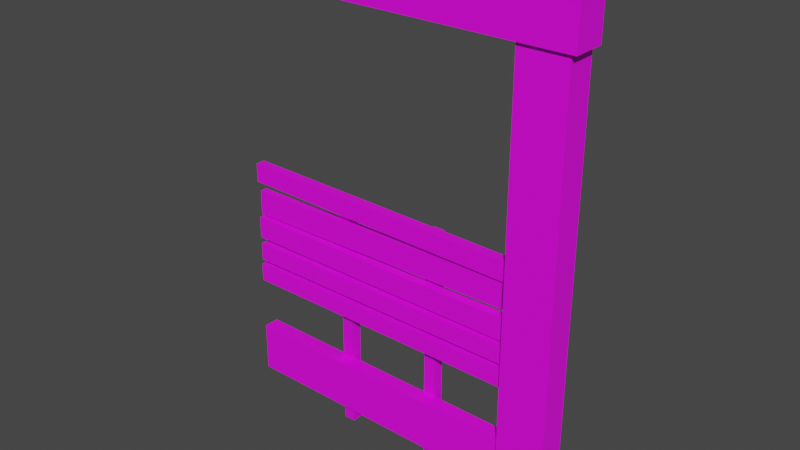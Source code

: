 # Source: SchoolWall_v2.blend  (saved by Blender 2.90.8; exported with 4.5.12 LTS)
import bpy
from mathutils import Matrix  # noqa: F401  (used for matrix-valued properties, if any)

bpy.ops.wm.read_factory_settings(use_empty=True)
scene = bpy.context.scene
scene.name = 'Scene'

# ---- images (referenced by path relative to the original .blend; pixels are not part of the script)
import os
ASSET_DIR = os.environ.get("B2B_ASSET_DIR", "")  # directory of the original .blend (textures are referenced by path, not embedded)
HERE = os.path.dirname(os.path.abspath(__file__))  # packed textures are extracted next to this script under _unpacked/

def load_image(name, relpath, width, height, colorspace="sRGB"):
    """Load a texture the original file referenced (path relative to the .blend, or extracted next to this script)."""
    p = next((c for c in (os.path.join(HERE, relpath), os.path.join(ASSET_DIR, relpath)) if relpath and os.path.exists(c)), "")
    if p:
        img = bpy.data.images.load(p, check_existing=True)
        img.name = name
    else:  # same state as the original file: an image datablock whose file is absent (Cycles renders it pink)
        img = bpy.data.images.new(name, width, height)
        img.source = "FILE"
        img.filepath = "//" + (relpath or name)
    img.colorspace_settings.name = colorspace
    return img
img_untitled = load_image('Untitled', '', 1024, 1024, 'sRGB')

# ---- materials (node trees are filled in below, after node groups)
mat_material = bpy.data.materials.new('Material')
mat_material.use_transparent_shadow = False

# ---- material node trees
mat_material.use_nodes = True; mat_material.node_tree.nodes.clear()
_N = mat_material.node_tree.nodes; _L = mat_material.node_tree.links
n0 = _N.new('ShaderNodeBsdfPrincipled'); n0.name = 'Principled BSDF'; n0.location = (10, 300)
n0.distribution = 'GGX'
n0.subsurface_method = 'BURLEY'
n0.inputs[3].default_value = 1.45
n0.inputs[27].default_value = (0.0, 0.0, 0.0, 1.0)
n0.inputs[28].default_value = 1.0
n1 = _N.new('ShaderNodeOutputMaterial'); n1.name = 'Material Output'; n1.location = (300, 300)
n2 = _N.new('ShaderNodeTexImage'); n2.name = 'Image Texture'; n2.location = (-391, 216)
n2.image = img_untitled
_L.new(n0.outputs[0], n1.inputs[0])
_L.new(n2.outputs[0], n0.inputs[0])
n1.is_active_output = True

# ---- world
world_world = bpy.data.worlds.new('World'); scene.world = world_world
world_world.use_nodes = True; world_world.node_tree.nodes.clear()
_N = world_world.node_tree.nodes; _L = world_world.node_tree.links
n0 = _N.new('ShaderNodeOutputWorld'); n0.name = 'World Output'; n0.location = (300, 300)
n1 = _N.new('ShaderNodeBackground'); n1.name = 'Background'; n1.location = (10, 300)
n1.inputs[0].default_value = (0.05088, 0.05088, 0.05088, 1.0)
_L.new(n1.outputs[0], n0.inputs[0])
n0.is_active_output = True
world_world.color = (0.05088, 0.05088, 0.05088)
world_world.use_sun_shadow = False
world_world.sun_shadow_jitter_overblur = 0.0

# ---- meshes
me_schoolwall_lp = bpy.data.meshes.new('SchoolWall_LP')
me_schoolwall_lp.from_pydata([(1.715, -0.1373, 3.431), (1.715, 0.09429, 3.431), (1.715, -0.1373, 3.096), (1.715, 0.09429, 3.096), (1.334, -0.1101, 0.004351), (1.334, -0.1101, 3.167), (1.334, 0.09057, 0.004351), (1.334, 0.09057, 3.167), (1.669, -0.1101, 0.004351), (1.669, -0.1101, 3.167), (1.669, 0.09057, 0.004351), (1.669, 0.09057, 3.167), (1.362, -0.05403, 1.623), (1.362, -0.05403, 1.756), (1.362, 0.01432, 1.623), (1.362, 0.01432, 1.756), (1.368, -0.03423, 1.426), (1.368, -0.03423, 1.602), (1.368, 0.01473, 1.426), (1.368, 0.01473, 1.602), (1.362, -0.05528, 1.221), (1.362, -0.05528, 1.377), (1.362, 0.01307, 1.221), (1.362, 0.01307, 1.377), (1.381, -0.06751, 1.068), (1.381, -0.06751, 1.196), (1.381, 0.02053, 1.068), (1.381, 0.02053, 1.196), (1.381, -0.07676, 0.1595), (1.381, -0.07676, 0.5147), (1.381, 0.02978, 0.1595), (1.381, 0.02978, 0.5147), (0.7424, 0.01909, 0.004352), (0.7424, 0.1015, 0.004352), (0.7424, 0.01909, 1.719), (0.7424, 0.1015, 1.719), (0.662, 0.01909, 0.004352), (0.662, 0.1015, 0.004352), (0.662, 0.01909, 1.719), (0.662, 0.1015, 1.719), (0.04583, 0.002051, 0.004352), (0.04583, 0.08448, 0.004352), (0.04583, 0.002052, 1.719), (0.04583, 0.08448, 1.719), (-0.03465, 0.002051, 0.004352), (-0.03465, 0.08448, 0.004352), (-0.03465, 0.002052, 1.719), (-0.03465, 0.08448, 1.719), (1.381, -0.06751, 0.9003), (1.381, -0.06751, 1.029), (1.381, 0.02053, 0.9003), (1.381, 0.02053, 1.029), (-0.6646, -0.1373, 3.431), (-0.6646, 0.09429, 3.431), (-0.6646, 0.09429, 3.096), (-0.6646, -0.1373, 3.096), (-0.7424, 0.01432, 1.662), (-0.7424, -0.05403, 1.794), (-0.7424, 0.01432, 1.794), (-0.7424, -0.05403, 1.662), (-0.7391, 0.01473, 1.41), (-0.7391, 0.01473, 1.587), (-0.7391, -0.03423, 1.41), (-0.7391, -0.03423, 1.587), (-0.7404, 0.01307, 1.235), (-0.7404, 0.01307, 1.392), (-0.7404, -0.05528, 1.235), (-0.7404, -0.05528, 1.392), (-0.7261, 0.02053, 1.068), (-0.7261, 0.02053, 1.196), (-0.7261, -0.06751, 1.068), (-0.7261, -0.06751, 1.196), (-0.7349, 0.02053, 0.9003), (-0.7349, 0.02053, 1.029), (-0.7349, -0.06751, 0.9003), (-0.7349, -0.06751, 1.029), (-0.7287, 0.02978, 0.1697), (-0.7287, 0.02978, 0.5249), (-0.7287, -0.07676, 0.1697), (-0.7287, -0.07676, 0.5249)], [], [(52, 0, 1, 53), (53, 1, 3, 54), (54, 3, 2, 55), (55, 2, 0, 52), (3, 1, 0, 2), (4, 5, 7, 6), (6, 7, 11, 10), (10, 11, 9, 8), (8, 9, 5, 4), (14, 15, 13, 12), (57, 59, 12, 13), (56, 14, 12, 59), (56, 58, 15, 14), (60, 61, 19, 18), (60, 18, 16, 62), (64, 65, 23, 22), (64, 22, 20, 66), (68, 69, 27, 26), (68, 26, 24, 70), (76, 77, 31, 30), (76, 30, 28, 78), (32, 33, 35, 34), (34, 35, 39, 38), (38, 39, 37, 36), (36, 37, 33, 32), (34, 38, 36, 32), (39, 35, 33, 37), (40, 41, 43, 42), (42, 43, 47, 46), (46, 47, 45, 44), (42, 46, 44, 40), (47, 43, 41, 45), (72, 73, 51, 50), (72, 50, 48, 74), (55, 52, 53, 54), (58, 56, 59, 57), (15, 58, 57, 13), (19, 61, 63, 17), (16, 17, 63, 62), (23, 65, 67, 21), (20, 21, 67, 66), (27, 69, 71, 25), (24, 25, 71, 70), (79, 77, 76, 78), (51, 73, 75, 49), (75, 73, 72, 74), (48, 49, 75, 74), (63, 61, 60, 62), (31, 77, 79, 29), (71, 69, 68, 70), (28, 29, 79, 78), (67, 65, 64, 66)])
_k = set([(32, 33), (32, 34), (32, 36), (33, 35), (33, 37), (34, 35), (34, 38), (35, 39), (36, 37), (36, 38), (37, 39), (38, 39), (40, 41), (40, 42), (40, 44), (41, 43), (41, 45), (42, 43), (42, 46), (43, 47), (44, 45), (44, 46), (45, 47), (46, 47)])
me_schoolwall_lp.attributes.new('sharp_edge', 'BOOLEAN', 'EDGE').data.foreach_set('value', [ (min(e.vertices), max(e.vertices)) in _k for e in me_schoolwall_lp.edges])
_uv = me_schoolwall_lp.uv_layers.new(name='UVMap')
_uv.uv.foreach_set('vector', [0.1268, 0.5328, 0.1268, 0.8312, 0.08869, 0.8312, 0.08869, 0.5328, 0.08869, 0.5328, 0.08869, 0.8312, 0.04747, 0.8312, 0.04747, 0.5328, 0.04747, 0.5328, 0.04747, 0.8312, 0.009325, 0.8312, 0.009325, 0.5328, 0.1681, 0.5328, 0.1681, 0.8312, 0.1268, 0.8312, 0.1268, 0.5328, 0.6123, 0.7405, 0.6123, 0.6991, 0.666, 0.6991, 0.666, 0.7405, 0.4583, 0.02603, 0.4583, 0.351, 0.4295, 0.351, 0.4295, 0.02603, 0.4295, 0.02603, 0.4295, 0.351, 0.3936, 0.351, 0.3936, 0.02603, 0.3936, 0.02603, 0.3936, 0.351, 0.3648, 0.351, 0.3648, 0.02603, 0.3648, 0.02603, 0.3648, 0.351, 0.3289, 0.351, 0.3289, 0.02603, 0.9671, 0.1973, 0.9671, 0.1492, 0.9861, 0.1492, 0.9861, 0.1973, 0.3529, 0.6871, 0.3289, 0.6867, 0.3289, 0.373, 0.3529, 0.3734, 0.3968, 0.6867, 0.3968, 0.373, 0.4166, 0.373, 0.4166, 0.6867, 0.3968, 0.6867, 0.3728, 0.6871, 0.3728, 0.3734, 0.3968, 0.373, 0.4568, 0.4797, 0.4829, 0.4798, 0.4829, 0.75, 0.4568, 0.75, 0.4568, 0.4797, 0.4568, 0.75, 0.4353, 0.75, 0.4353, 0.4797, 0.8291, 0.6486, 0.807, 0.6487, 0.807, 0.3916, 0.8291, 0.3915, 0.8291, 0.6486, 0.8291, 0.3915, 0.8506, 0.3915, 0.8506, 0.6486, 0.8908, 0.4819, 0.9048, 0.4819, 0.9048, 0.7362, 0.8908, 0.7362, 0.8908, 0.4819, 0.8908, 0.7362, 0.8693, 0.7362, 0.8693, 0.4819, 0.2934, 0.2719, 0.2472, 0.272, 0.2472, 0.009389, 0.2934, 0.009321, 0.2934, 0.2719, 0.2934, 0.009321, 0.3103, 0.009321, 0.3103, 0.2719, 0.5794, 0.6885, 0.5714, 0.6885, 0.5714, 0.3869, 0.5794, 0.3869, 0.5812, 0.7085, 0.5812, 0.7406, 0.5491, 0.7406, 0.5491, 0.7085, 0.5491, 0.3869, 0.5571, 0.3869, 0.5571, 0.6885, 0.5491, 0.6885, 0.5812, 0.7085, 0.5812, 0.7406, 0.5491, 0.7406, 0.5491, 0.7085, 0.5794, 0.3869, 0.5936, 0.3869, 0.5936, 0.6885, 0.5794, 0.6885, 0.5571, 0.3869, 0.5714, 0.3869, 0.5714, 0.6885, 0.5571, 0.6885, 0.311, 0.9604, 0.311, 0.9684, 0.009318, 0.9684, 0.009318, 0.9604, 0.3315, 0.009321, 0.3636, 0.009321, 0.3636, 0.04139, 0.3315, 0.04139, 0.009318, 0.9907, 0.009318, 0.9827, 0.311, 0.9827, 0.311, 0.9907, 0.009318, 0.9604, 0.009318, 0.9462, 0.311, 0.9462, 0.311, 0.9604, 0.009318, 0.9827, 0.009318, 0.9684, 0.311, 0.9684, 0.311, 0.9827, 0.09868, 0.9026, 0.09868, 0.8885, 0.354, 0.8885, 0.354, 0.9026, 0.09868, 0.9026, 0.354, 0.9026, 0.354, 0.9241, 0.09868, 0.9241, 0.009325, 0.5328, 0.1268, 0.5328, 0.08869, 0.5328, 0.04747, 0.5328, 0.3728, 0.6871, 0.3968, 0.6867, 0.3289, 0.6867, 0.3529, 0.6871, 0.3728, 0.3734, 0.3728, 0.6871, 0.3529, 0.6871, 0.3529, 0.3734, 0.4829, 0.75, 0.4829, 0.4798, 0.5044, 0.4798, 0.5044, 0.75, 0.5305, 0.75, 0.5044, 0.75, 0.5044, 0.4798, 0.5305, 0.4797, 0.807, 0.3916, 0.807, 0.6487, 0.7855, 0.6487, 0.7855, 0.3916, 0.7634, 0.3915, 0.7855, 0.3916, 0.7855, 0.6487, 0.7634, 0.6486, 0.9048, 0.7362, 0.9048, 0.4819, 0.9264, 0.4819, 0.9264, 0.7362, 0.9404, 0.7362, 0.9264, 0.7362, 0.9264, 0.4819, 0.9404, 0.4819, 0.2329, 0.272, 0.2472, 0.272, 0.2934, 0.2719, 0.1867, 0.2719, 0.354, 0.8885, 0.09868, 0.8885, 0.09868, 0.867, 0.354, 0.867, 0.09868, 0.867, 0.09868, 0.8885, 0.09868, 0.9026, 0.09868, 0.853, 0.354, 0.853, 0.354, 0.867, 0.09868, 0.867, 0.09868, 0.853, 0.5044, 0.4798, 0.4829, 0.4798, 0.4568, 0.4797, 0.5305, 0.4797, 0.2472, 0.009389, 0.2472, 0.272, 0.2329, 0.272, 0.2329, 0.009389, 0.9264, 0.4819, 0.9048, 0.4819, 0.8908, 0.4819, 0.9404, 0.4819, 0.1867, 0.009321, 0.2329, 0.009389, 0.2329, 0.272, 0.1867, 0.2719, 0.7855, 0.6487, 0.807, 0.6487, 0.8291, 0.6486, 0.7634, 0.6486])
me_schoolwall_lp.materials.append(mat_material)
me_schoolwall_lp.use_remesh_fix_poles = True
me_schoolwall_lp.use_remesh_preserve_attributes = False
me_schoolwall_lp.use_mirror_vertex_groups = False
me_schoolwall_lp.update()
me_schoolwall_lp.normals_split_custom_set([tuple(v) for v in zip(*[iter([-1.073e-07, 0.0, 1.0, -1.073e-07, 0.0, 1.0, -1.073e-07, 0.0, 1.0, -1.073e-07, 0.0, 1.0, -6.574e-08, 1.0, 0.0, -6.574e-08, 1.0, 0.0, -6.574e-08, 1.0, 0.0, -6.574e-08, 1.0, 0.0, 1.638e-07, 1.031e-13, -1.0, 1.638e-07, 1.031e-13, -1.0, 1.638e-07, 1.031e-13, -1.0, 1.638e-07, 1.031e-13, -1.0, 6.887e-08, -1.0, 0.0, 6.887e-08, -1.0, 0.0, 6.887e-08, -1.0, 0.0, 6.887e-08, -1.0, 0.0, 1.0, 0.0, 3.556e-07, 1.0, 0.0, 3.556e-07, 1.0, 0.0, 3.556e-07, 1.0, 0.0, 3.556e-07, -1.0, 0.0, 7.537e-08, -1.0, 0.0, 7.537e-08, -1.0, 0.0, 7.537e-08, -1.0, 0.0, 7.537e-08, 0.0, 1.0, -7.15e-10, 0.0, 1.0, -7.15e-10, 0.0, 1.0, -7.15e-10, 0.0, 1.0, -7.15e-10, 1.0, 0.0, -7.537e-08, 1.0, 0.0, -7.537e-08, 1.0, 0.0, -7.537e-08, 1.0, 0.0, -7.537e-08, 0.0, -1.0, -1.572e-10, 0.0, -1.0, -1.572e-10, 0.0, -1.0, -1.572e-10, 0.0, -1.0, -1.572e-10, 1.0, 0.0, 0.0, 1.0, 0.0, 0.0, 1.0, 0.0, 0.0, 1.0, 0.0, 0.0, -1.77e-09, -1.0, 5.342e-08, -1.77e-09, -1.0, 5.342e-08, -1.77e-09, -1.0, 5.342e-08, -1.77e-09, -1.0, 5.342e-08, -0.0183, 6.472e-09, -0.9998, -0.0183, 6.472e-09, -0.9998, -0.0183, 6.472e-09, -0.9998, -0.0183, 6.472e-09, -0.9998, 4.425e-10, 1.0, -1.336e-08, 4.425e-10, 1.0, -1.336e-08, 4.425e-10, 1.0, -1.336e-08, 4.425e-10, 1.0, -1.336e-08, 4.42e-10, 1.0, 0.0, 4.42e-10, 1.0, 0.0, 4.42e-10, 1.0, 0.0, 4.42e-10, 1.0, 0.0, 0.007251, -4.513e-09, -1.0, 0.007251, -4.513e-09, -1.0, 0.007251, -4.513e-09, -1.0, 0.007251, -4.513e-09, -1.0, 4.429e-10, 1.0, 0.0, 4.429e-10, 1.0, 0.0, 4.429e-10, 1.0, 0.0, 4.429e-10, 1.0, 0.0, -0.006954, 0.0, -1.0, -0.006954, 0.0, -1.0, -0.006954, 0.0, -1.0, -0.006954, 0.0, -1.0, 0.0, 1.0, 1.371e-08, 0.0, 1.0, 1.371e-08, 0.0, 1.0, 1.371e-08, 0.0, 1.0, 1.371e-08, 2.712e-09, 0.0, -1.0, 2.712e-09, 0.0, -1.0, 2.712e-09, 0.0, -1.0, 2.712e-09, 0.0, -1.0, -8.829e-10, 1.0, 0.0, -8.829e-10, 1.0, 0.0, -8.829e-10, 1.0, 0.0, -8.829e-10, 1.0, 0.0, -0.004829, 1.036e-09, -1.0, -0.004829, 1.036e-09, -1.0, -0.004829, 1.036e-09, -1.0, -0.004829, 1.036e-09, -1.0, 1.0, 0.0, -1.39e-07, 1.0, 0.0, -1.39e-07, 1.0, 0.0, -1.39e-07, 1.0, 0.0, -1.39e-07, 0.0, 0.0, 1.0, 0.0, 0.0, 1.0, 0.0, 0.0, 1.0, 0.0, 0.0, 1.0, -1.0, 0.0, 1.39e-07, -1.0, 0.0, 1.39e-07, -1.0, 0.0, 1.39e-07, -1.0, 0.0, 1.39e-07, 0.0, 0.0, -1.0, 0.0, 0.0, -1.0, 0.0, 0.0, -1.0, 0.0, 0.0, -1.0, -1.62e-07, -1.0, 3.256e-07, -1.62e-07, -1.0, 3.256e-07, -1.62e-07, -1.0, 3.256e-07, -1.62e-07, -1.0, 3.256e-07, 2.314e-07, 1.0, -3.307e-07, 2.314e-07, 1.0, -3.307e-07, 2.314e-07, 1.0, -3.307e-07, 2.314e-07, 1.0, -3.307e-07, 1.0, 0.0, -6.952e-08, 1.0, 0.0, -6.952e-08, 1.0, 0.0, -6.952e-08, 1.0, 0.0, -6.952e-08, 0.0, 0.0, 1.0, 0.0, 0.0, 1.0, 0.0, 0.0, 1.0, 0.0, 0.0, 1.0, -1.0, 0.0, 6.952e-08, -1.0, 0.0, 6.952e-08, -1.0, 0.0, 6.952e-08, -1.0, 0.0, 6.952e-08, -1.678e-07, -1.0, 3.254e-07, -1.678e-07, -1.0, 3.254e-07, -1.678e-07, -1.0, 3.254e-07, -1.678e-07, -1.0, 3.254e-07, 1.852e-07, 1.0, -3.307e-07, 1.852e-07, 1.0, -3.307e-07, 1.852e-07, 1.0, -3.307e-07, 1.852e-07, 1.0, -3.307e-07, 0.0, 1.0, 0.0, 0.0, 1.0, 0.0, 0.0, 1.0, 0.0, 0.0, 1.0, 0.0, 3.6e-08, 0.0, -1.0, 3.6e-08, 0.0, -1.0, 3.6e-08, 0.0, -1.0, 3.6e-08, 0.0, -1.0, -1.0, -5.757e-07, -3.556e-07, -1.0, -5.757e-07, -3.556e-07, -1.0, -5.757e-07, -3.556e-07, -1.0, -5.757e-07, -3.556e-07, -1.0, 0.0, 0.0, -1.0, 0.0, 0.0, -1.0, 0.0, 0.0, -1.0, 0.0, 0.0, 0.0183, 6.472e-09, 0.9998, 0.0183, 6.472e-09, 0.9998, 0.0183, 6.472e-09, 0.9998, 0.0183, 6.472e-09, 0.9998, -0.007251, -4.513e-09, 1.0, -0.007251, -4.513e-09, 1.0, -0.007251, -4.513e-09, 1.0, -0.007251, -4.513e-09, 1.0, 0.0, -1.0, -5.487e-09, 0.0, -1.0, -5.487e-09, 0.0, -1.0, -5.487e-09, 0.0, -1.0, -5.487e-09, 0.006954, 0.0, 1.0, 0.006954, 0.0, 1.0, 0.006954, 0.0, 1.0, 0.006954, 0.0, 1.0, 0.0, -1.0, 0.0, 0.0, -1.0, 0.0, 0.0, -1.0, 0.0, 0.0, -1.0, 0.0, 3.227e-08, 0.0, 1.0, 3.227e-08, 0.0, 1.0, 3.227e-08, 0.0, 1.0, 3.227e-08, 0.0, 1.0, 3.536e-09, -1.0, 1.482e-08, 3.536e-09, -1.0, 1.482e-08, 3.536e-09, -1.0, 1.482e-08, 3.536e-09, -1.0, 1.482e-08, -1.0, 0.0, -2.517e-07, -1.0, 0.0, -2.517e-07, -1.0, 0.0, -2.517e-07, -1.0, 0.0, -2.517e-07, 7.882e-08, 0.0, 1.0, 7.882e-08, 0.0, 1.0, 7.882e-08, 0.0, 1.0, 7.882e-08, 0.0, 1.0, -1.0, 0.0, 0.0, -1.0, 0.0, 0.0, -1.0, 0.0, 0.0, -1.0, 0.0, 0.0, 3.521e-09, -1.0, 0.0, 3.521e-09, -1.0, 0.0, 3.521e-09, -1.0, 0.0, 3.521e-09, -1.0, 0.0, -1.0, 0.0, 0.0, -1.0, 0.0, 0.0, -1.0, 0.0, 0.0, -1.0, 0.0, 0.0, 0.004829, 0.0, 1.0, 0.004829, 0.0, 1.0, 0.004829, 0.0, 1.0, 0.004829, 0.0, 1.0, -1.0, -6.564e-07, -6.936e-07, -1.0, -6.564e-07, -6.936e-07, -1.0, -6.564e-07, -6.936e-07, -1.0, -6.564e-07, -6.936e-07, 0.0, -1.0, 6.105e-09, 0.0, -1.0, 6.105e-09, 0.0, -1.0, 6.105e-09, 0.0, -1.0, 6.105e-09, -1.0, 0.0, 0.0, -1.0, 0.0, 0.0, -1.0, 0.0, 0.0, -1.0, 0.0, 0.0])] * 3)])

# ---- objects
ob_schoolwall_lp = bpy.data.objects.new('SchoolWall_LP', me_schoolwall_lp)

# ---- transforms, parenting, visibility, modifiers, constraints
ob_schoolwall_lp.location = (0.0, 0.0, 0.0)
ob_schoolwall_lp.lineart.crease_threshold = 0.0

# ---- collection membership
scene.collection.objects.link(ob_schoolwall_lp)

# ---- scene / render settings (as saved in the file)
scene.frame_start = 1; scene.frame_end = 250; scene.frame_set(0)
scene.render.engine = 'BLENDER_EEVEE_NEXT'
scene.cycles.use_denoising = False
scene.cycles.samples = 128
scene.cycles.sampling_pattern = 'TABULATED_SOBOL'
scene.cycles.use_adaptive_sampling = False
scene.cycles.use_light_tree = False
scene.view_settings.view_transform = 'Filmic'
bpy.context.view_layer.update()

# ---- added for rendering (the .blend has no active camera and no usable light): camera, sun
cam_auto = bpy.data.cameras.new('AutoCamera')
cam_auto.lens = 50.0
cam_auto.sensor_width = 36.0
cam_auto.clip_end = 1000.0
ob_auto_camera = bpy.data.objects.new('AutoCamera', cam_auto)
scene.collection.objects.link(ob_auto_camera)
ob_auto_camera.location = (4.39473, -4.70775, 4.84446)
ob_auto_camera.rotation_euler = (1.09748, -7.21219e-08, 0.694738)
scene.camera = ob_auto_camera
light_auto_sun = bpy.data.lights.new('AutoSun', 'SUN')
light_auto_sun.energy = 3.0
light_auto_sun.angle = 0.0523599
ob_auto_sun = bpy.data.objects.new('AutoSun', light_auto_sun)
scene.collection.objects.link(ob_auto_sun)
ob_auto_sun.rotation_euler = (0.872665, 0.174533, 0.523599)
bpy.context.view_layer.update()
